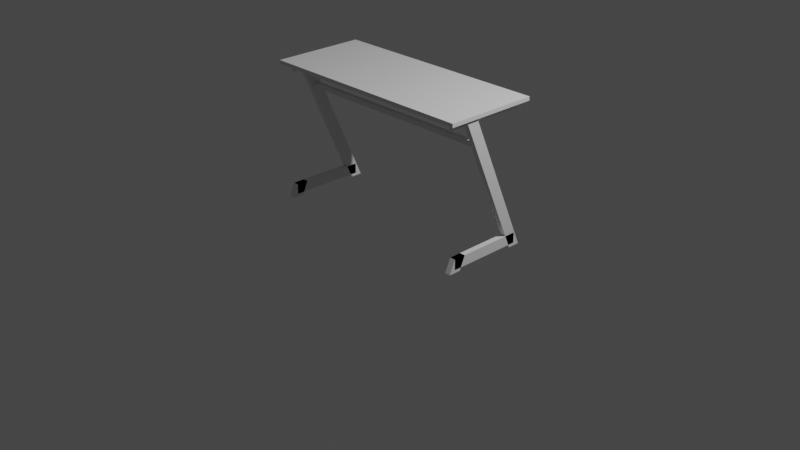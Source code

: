 # Source: table.blend  (saved by Blender 3.3.6; exported with 4.5.12 LTS)
import bpy
from mathutils import Matrix  # noqa: F401  (used for matrix-valued properties, if any)

bpy.ops.wm.read_factory_settings(use_empty=True)
scene = bpy.context.scene
scene.name = 'Scene'

# ---- collections
col_collection = bpy.data.collections.new('Collection'); scene.collection.children.link(col_collection)

# ---- materials (node trees are filled in below, after node groups)
mat_material = bpy.data.materials.new('Material')
mat_material.alpha_threshold = 0.0
mat_material.use_transparent_shadow = False
mat_material.roughness = 0.5
mat_material.line_color = (0.0, 0.0, 0.0, 1.0)

# ---- material node trees
mat_material.use_nodes = True; mat_material.node_tree.nodes.clear()
_N = mat_material.node_tree.nodes; _L = mat_material.node_tree.links
n0 = _N.new('ShaderNodeOutputMaterial'); n0.name = 'Material Output'; n0.location = (300, 300)
n1 = _N.new('ShaderNodeBsdfPrincipled'); n1.name = 'Principled BSDF'; n1.location = (10, 300)
n1.distribution = 'GGX'
n1.subsurface_method = 'RANDOM_WALK_SKIN'
n1.inputs[3].default_value = 1.45
n1.inputs[27].default_value = (0.0, 0.0, 0.0, 1.0)
n1.inputs[28].default_value = 1.0
_L.new(n1.outputs[0], n0.inputs[0])
n0.is_active_output = True

# ---- world
world_world = bpy.data.worlds.new('World'); scene.world = world_world
world_world.use_nodes = True; world_world.node_tree.nodes.clear()
_N = world_world.node_tree.nodes; _L = world_world.node_tree.links
n0 = _N.new('ShaderNodeOutputWorld'); n0.name = 'World Output'; n0.location = (300, 300)
n1 = _N.new('ShaderNodeBackground'); n1.name = 'Background'; n1.location = (10, 300)
n1.inputs[0].default_value = (0.05088, 0.05088, 0.05088, 1.0)
_L.new(n1.outputs[0], n0.inputs[0])
n0.is_active_output = True
world_world.color = (0.05088, 0.05088, 0.05088)
world_world.use_sun_shadow = False
world_world.sun_shadow_jitter_overblur = 0.0

# ---- cameras
cam_camera = bpy.data.cameras.new('Camera')
cam_camera.clip_end = 100.0
cam_camera.ortho_scale = 7.314

# ---- lights
light_light = bpy.data.lights.new('Light', 'POINT')
light_light.transmission_factor = 0.0
light_light.energy = 1000.0
light_light.shadow_soft_size = 0.1
light_light.shadow_maximum_resolution = 0.006
light_light.use_absolute_resolution = True

# ---- meshes
me_cube = bpy.data.meshes.new('Cube')
me_cube.from_pydata([(-1.0, 1.0, 75.0), (-1.0, 1.0, 73.0), (-1.0, -1.0, 75.0), (-1.0, -1.0, 73.0), (0.0, 1.0, 73.0), (0.0, -1.0, 75.0), (0.0, -1.0, 73.0), (0.0, 1.0, 75.0), (-0.9333, -0.84, 69.5), (-0.9333, -0.84, 73.0), (-0.9333, 0.84, 69.5), (-0.9333, 0.84, 73.0), (-0.9, -0.84, 69.5), (-0.9, -0.84, 73.0), (-0.9, 0.84, 69.5), (-0.9, 0.84, 73.0), (-0.9333, 1.0, 73.0), (-0.9333, -1.0, 75.0), (-0.9333, -1.0, 73.0), (-0.9333, 1.0, 75.0), (-0.9833, 1.0, 73.0), (-0.9833, -1.0, 75.0), (-0.9833, -1.0, 73.0), (-0.9833, 1.0, 75.0), (-1.0, -0.6, 73.0), (-1.0, -0.6, 75.0), (0.0, -0.6, 73.0), (0.0, -0.6, 75.0), (-0.9333, -0.6, 73.0), (-0.9333, -0.6, 75.0), (-0.9833, -0.6, 73.0), (-0.9833, -0.6, 75.0), (-1.0, -0.34, 75.0), (-1.0, -0.34, 73.0), (0.0, -0.34, 73.0), (0.0, -0.34, 75.0), (-0.9333, -0.34, 73.0), (-0.9333, -0.34, 75.0), (-0.9833, -0.34, 73.0), (-0.9833, -0.34, 75.0), (-0.9833, -0.8192, 1.5), (-0.9833, -0.8192, 7.0), (-0.9833, 0.8, 1.5), (-0.9833, 0.8, 7.0), (-0.9333, -0.8192, 1.5), (-0.9333, -0.8192, 7.0), (-0.9333, 0.8, 1.5), (-0.9333, 0.8, 7.0), (-0.9333, -0.34, 73.0), (-0.9333, -0.6, 73.0), (-0.9833, -0.34, 73.0), (-0.9833, -0.6, 73.0), (-0.9333, 0.94, 1.907e-06), (-0.9333, 0.68, 1.907e-06), (-0.9833, 0.94, 1.907e-06), (-0.9833, 0.68, 1.907e-06), (0.0, -0.27, 57.5), (0.0, -0.27, 60.0), (0.0, -0.17, 57.5), (0.0, -0.17, 60.0), (0.9332, -0.27, 57.5), (0.9332, -0.27, 60.0), (0.9332, -0.17, 57.5), (0.9332, -0.17, 60.0), (-0.9833, 0.8173, 7.0), (-0.9833, 0.5573, 7.0), (-0.9333, 0.5573, 7.0), (-0.9333, 0.8173, 7.0), (-0.9833, -0.9419, 1.907e-06), (-0.9833, -0.6819, 1.907e-06), (-0.9333, -0.9419, 1.907e-06), (-0.9333, -0.6819, 1.907e-06), (-0.9333, -0.8192, 7.0), (-0.9333, -0.5592, 7.0), (-0.9833, -0.5592, 7.0), (-0.9833, -0.8192, 7.0)], [], [(31, 25, 2, 21), (22, 21, 2, 3), (33, 32, 0, 1), (16, 19, 7, 4), (28, 26, 6, 18), (8, 9, 11, 10), (10, 11, 15, 14), (14, 15, 13, 12), (12, 13, 9, 8), (10, 14, 12, 8), (15, 11, 9, 13), (30, 28, 18, 22), (20, 23, 19, 16), (6, 5, 17, 18), (27, 29, 17, 5), (1, 0, 23, 20), (24, 30, 22, 3), (18, 17, 21, 22), (29, 31, 21, 17), (37, 39, 31, 29), (33, 38, 30, 24), (35, 37, 29, 27), (30, 38, 50, 51), (36, 34, 26, 28), (3, 2, 25, 24), (39, 32, 25, 31), (23, 0, 32, 39), (16, 4, 34, 36), (20, 16, 36, 38), (7, 19, 37, 35), (1, 20, 38, 33), (19, 23, 39, 37), (24, 25, 32, 33), (40, 41, 43, 42), (42, 43, 47, 46), (46, 47, 45, 44), (44, 45, 41, 40), (42, 46, 44, 40), (47, 43, 41, 45), (36, 28, 49, 48), (28, 30, 51, 49), (38, 36, 48, 50), (54, 52, 53, 55), (66, 65, 55, 53), (67, 66, 53, 52), (67, 64, 50, 48), (56, 57, 59, 58), (58, 59, 63, 62), (62, 63, 61, 60), (60, 61, 57, 56), (58, 62, 60, 56), (63, 59, 57, 61), (65, 64, 54, 55), (51, 50, 64, 65), (52, 54, 64, 67), (48, 49, 66, 67), (49, 51, 65, 66), (70, 68, 69, 71), (74, 73, 71, 69), (75, 74, 69, 68), (68, 70, 72, 75), (71, 73, 45, 70), (45, 73, 74, 41)])
_uv = me_cube.uv_layers.new(name='UVMap')
_uv.uv.foreach_set('vector', [0.8734, 0.7, 0.875, 0.7, 0.875, 0.75, 0.8734, 0.75, 0.375, 0.9984, 0.625, 0.9984, 0.625, 1.0, 0.375, 1.0, 0.375, 0.09, 0.625, 0.09, 0.625, 0.25, 0.375, 0.25, 0.375, 0.2562, 0.625, 0.2562, 0.625, 0.375, 0.375, 0.375, 0.1312, 0.7, 0.25, 0.7, 0.25, 0.75, 0.1312, 0.75, 0.2431, 0.002925, 0.4922, 0.001249, 0.4971, 0.2574, 0.2529, 0.2246, 0.2529, 0.2246, 0.4971, 0.2574, 0.4635, 0.3452, 0.1577, 0.4827, 0.1577, 0.4827, 0.4635, 0.3452, 0.4706, 0.9616, 0.1577, 0.7673, 0.1577, 0.7673, 0.4706, 0.9616, 0.549, 1.243, 0.2647, 1.227, -0.1067, 0.5286, 0.1577, 0.4827, 0.1577, 0.7673, -0.1067, 0.7214, 0.4635, 0.3452, 1.202, 0.5698, 1.201, 0.6757, 0.4706, 0.9616, 0.1266, 0.7, 0.1312, 0.7, 0.1312, 0.75, 0.1266, 0.75, 0.375, 0.2516, 0.625, 0.2516, 0.625, 0.2562, 0.375, 0.2562, 0.375, 0.875, 0.625, 0.875, 0.625, 0.9937, 0.375, 0.9937, 0.75, 0.7, 0.8687, 0.7, 0.8687, 0.75, 0.75, 0.75, 0.375, 0.25, 0.625, 0.25, 0.625, 0.2516, 0.375, 0.2516, 0.125, 0.7, 0.1266, 0.7, 0.1266, 0.75, 0.125, 0.75, 0.375, 0.9937, 0.625, 0.9937, 0.625, 0.9984, 0.375, 0.9984, 0.8687, 0.7, 0.8734, 0.7, 0.8734, 0.75, 0.8687, 0.75, 0.8687, 0.66, 0.8734, 0.66, 0.8734, 0.7, 0.8687, 0.7, 0.125, 0.66, 0.1266, 0.66, 0.1266, 0.7, 0.125, 0.7, 0.75, 0.66, 0.8687, 0.66, 0.8687, 0.7, 0.75, 0.7, 0.1266, 0.7, 0.1266, 0.66, 0.1266, 0.66, 0.1266, 0.7, 0.1312, 0.66, 0.25, 0.66, 0.25, 0.7, 0.1312, 0.7, 0.375, 0.0, 0.625, 0.0, 0.625, 0.05, 0.375, 0.05, 0.8734, 0.66, 0.875, 0.66, 0.875, 0.7, 0.8734, 0.7, 0.8734, 0.5, 0.875, 0.5, 0.875, 0.66, 0.8734, 0.66, 0.1312, 0.5, 0.25, 0.5, 0.25, 0.66, 0.1312, 0.66, 0.1266, 0.5, 0.1312, 0.5, 0.1312, 0.66, 0.1266, 0.66, 0.75, 0.5, 0.8687, 0.5, 0.8687, 0.66, 0.75, 0.66, 0.125, 0.5, 0.1266, 0.5, 0.1266, 0.66, 0.125, 0.66, 0.8687, 0.5, 0.8734, 0.5, 0.8734, 0.66, 0.8687, 0.66, 0.375, 0.05, 0.625, 0.05, 0.625, 0.09, 0.375, 0.09, 0.375, 0.0, 0.625, 0.0, 0.625, 0.25, 0.375, 0.25, 0.375, 0.25, 0.625, 0.25, 0.625, 0.5, 0.375, 0.5, 0.375, 0.5, 0.625, 0.5, 0.625, 0.75, 0.375, 0.75, 0.375, 0.75, 0.625, 0.75, 0.625, 1.0, 0.375, 1.0, 0.125, 0.5, 0.375, 0.5, 0.375, 0.75, 0.125, 0.75, 0.625, 0.5, 0.875, 0.5, 0.875, 0.75, 0.625, 0.75, 0.1312, 0.66, 0.1312, 0.7, 0.1312, 0.7, 0.1312, 0.66, 0.1312, 0.7, 0.1266, 0.7, 0.1266, 0.7, 0.1312, 0.7, 0.1266, 0.66, 0.1312, 0.66, 0.1312, 0.66, 0.1266, 0.66, 0.1266, 0.66, 0.1312, 0.66, 0.1312, 0.7, 0.1266, 0.7, 0.1312, 0.7, 0.1266, 0.7, 0.1266, 0.7, 0.1312, 0.7, 0.1312, 0.66, 0.1312, 0.7, 0.1312, 0.7, 0.1312, 0.66, 0.1312, 0.66, 0.1266, 0.66, 0.1266, 0.66, 0.1312, 0.66, 0.375, 0.0, 0.625, 0.0, 0.625, 0.25, 0.375, 0.25, 0.375, 0.25, 0.625, 0.25, 0.625, 0.5, 0.375, 0.5, 0.375, 0.5, 0.625, 0.5, 0.625, 0.75, 0.375, 0.75, 0.375, 0.75, 0.625, 0.75, 0.625, 1.0, 0.375, 1.0, 0.125, 0.5, 0.375, 0.5, 0.375, 0.75, 0.125, 0.75, 0.625, 0.5, 0.875, 0.5, 0.875, 0.75, 0.625, 0.75, 0.1266, 0.7, 0.1266, 0.66, 0.1266, 0.66, 0.1266, 0.7, 0.1266, 0.7, 0.1266, 0.66, 0.1266, 0.66, 0.1266, 0.7, 0.1312, 0.66, 0.1266, 0.66, 0.1266, 0.66, 0.1312, 0.66, 0.1312, 0.66, 0.1312, 0.7, 0.1312, 0.7, 0.1312, 0.66, 0.1312, 0.7, 0.1266, 0.7, 0.1266, 0.7, 0.1312, 0.7, 0.1266, 0.66, 0.1312, 0.66, 0.1312, 0.7, 0.1266, 0.7, 0.1312, 0.7, 0.1266, 0.7, 0.1266, 0.7, 0.1312, 0.7, 0.1312, 0.66, 0.1312, 0.7, 0.1312, 0.7, 0.1312, 0.66, 0.1312, 0.66, 0.1266, 0.66, 0.1266, 0.66, 0.1312, 0.66, 0.1266, 0.7, 0.1266, 0.7, 0.0, 0.0, 0.1266, 0.66, 0.0, 0.0, 0.0, 0.0, 0.0, 0.0, 0.0, 0.0])
me_cube.materials.append(mat_material)
me_cube.use_mirror_vertex_groups = False
me_cube.update()

# ---- objects
ob_cube = bpy.data.objects.new('Cube', me_cube)
ob_light = bpy.data.objects.new('Light', light_light)
ob_camera = bpy.data.objects.new('Camera', cam_camera)

# ---- transforms, parenting, visibility, modifiers, constraints
ob_cube.location = (0.0, 0.0, 0.0)
ob_cube.scale = (1.2, 0.5, 0.02)
ob_cube.lock_rotations_4d = False
ob_cube.empty_display_type = 'ARROWS'
ob_cube.lineart.crease_threshold = 0.0
_m = ob_cube.modifiers.new('Mirror', 'MIRROR')
_m.use_clip = True
ob_light.location = (4.076, 1.005, 5.904)
ob_light.rotation_euler = (0.6503, 0.05522, 1.866)
ob_light.lock_rotations_4d = False
ob_light.empty_display_type = 'ARROWS'
ob_light.color = (0.0, 0.0, 0.0, 0.0)
ob_light.lineart.crease_threshold = 0.0
ob_camera.location = (7.359, -6.926, 4.958)
ob_camera.rotation_euler = (1.109, 0.0, 0.8149)
ob_camera.lock_rotations_4d = False
ob_camera.empty_display_type = 'ARROWS'
ob_camera.color = (0.0, 0.0, 0.0, 0.0)
ob_camera.display_type = 'WIRE'
ob_camera.lineart.crease_threshold = 0.0

# ---- collection membership
col_collection.objects.link(ob_cube)
col_collection.objects.link(ob_light)
col_collection.objects.link(ob_camera)

# ---- scene / render settings (as saved in the file)
scene.camera = ob_camera
scene.frame_start = 1; scene.frame_end = 250; scene.frame_set(0)
scene.render.engine = 'BLENDER_EEVEE_NEXT'
scene.cycles.sampling_pattern = 'TABULATED_SOBOL'
scene.cycles.use_light_tree = False
scene.view_settings.view_transform = 'Filmic'
bpy.context.view_layer.update()
